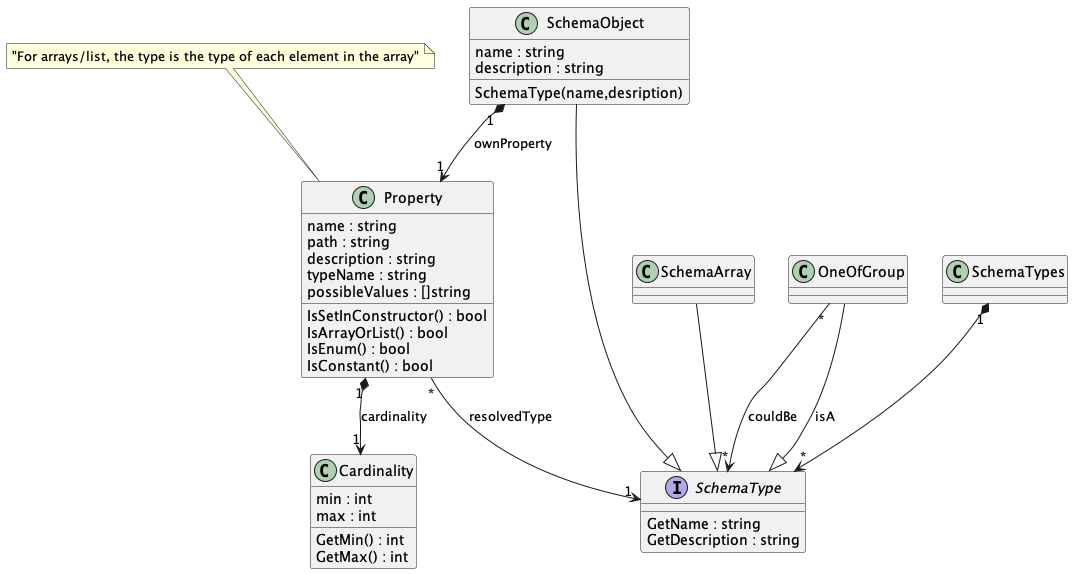

The diagram above was rendered by PlantUML. Its source (embedded in the PNG):
@startuml "schema-types"

class SchemaTypes {
} 

SchemaTypes "1" *--> "*" SchemaType

interface SchemaType {
    {method} GetName : string
    {method} GetDescription : string
}

class SchemaObject {
    {field} name : string
    {field} description : string
    {method} SchemaType(name,desription)
}

SchemaObject --|> SchemaType
SchemaObject "1" *--> "1" Property : ownProperty

class SchemaArray {
}

SchemaArray --|> SchemaType



class Property {
    {field} name : string
    {field} path : string
    {field} description : string
    {field} typeName : string
    {field} possibleValues : []string

    {method} IsSetInConstructor() : bool
    {method} IsArrayOrList() : bool
    {method} IsEnum() : bool
    {method} IsConstant() : bool
}

note top of Property : "For arrays/list, the type is the type of each element in the array"


Property "*" --> "1" SchemaType : resolvedType 

Property "1" *--> "1" Cardinality : cardinality

class Cardinality {
    {field} min : int
    {field} max : int

    {method} GetMin() : int
    {method} GetMax() : int
}

class OneOfGroup {
}
OneOfGroup --|> SchemaType : isA
OneOfGroup "*" --> "*" SchemaType : couldBe




@enduml